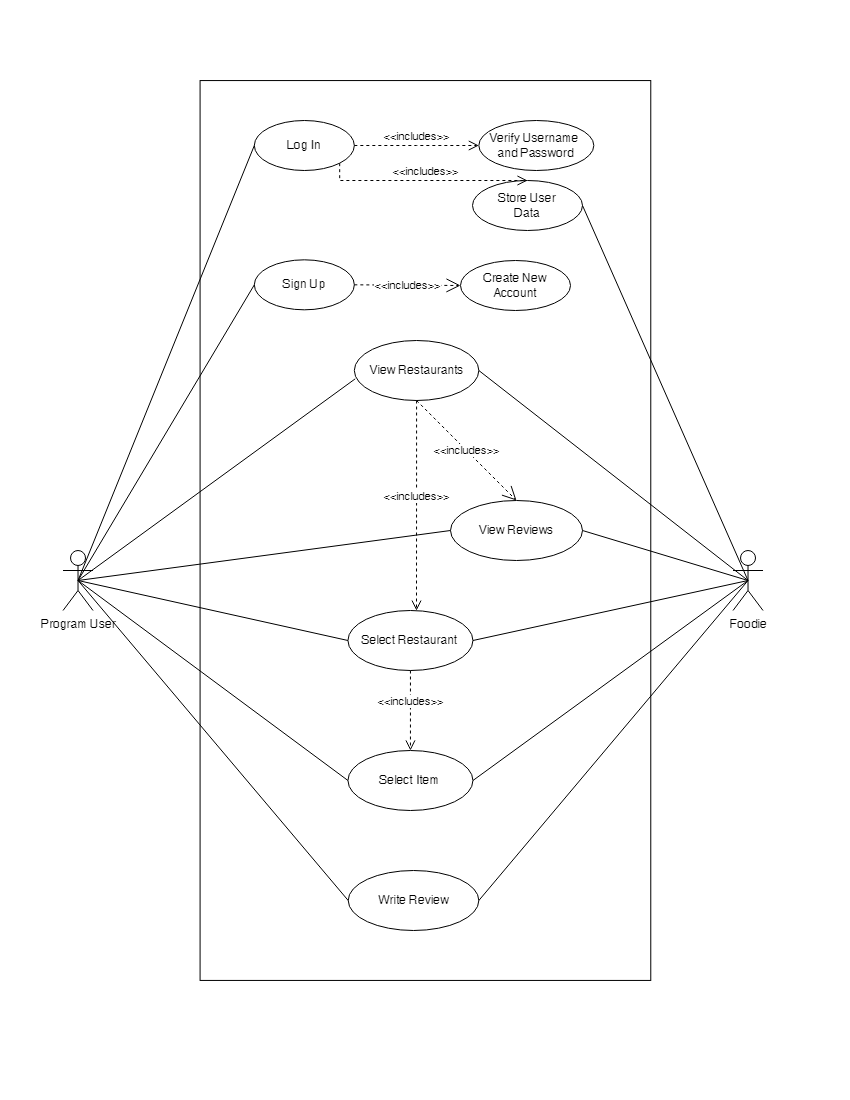

The diagram above was exported from draw.io. Its source (the exported page's mxGraphModel, read from the mxfile embedded in the PNG):
<mxGraphModel dx="1221" dy="668" grid="1" gridSize="10" guides="1" tooltips="1" connect="1" arrows="1" fold="1" page="1" pageScale="1" pageWidth="850" pageHeight="1100" math="0" shadow="0">
  <root>
    <mxCell id="0" />
    <mxCell id="1" parent="0" />
    <mxCell id="-56qbeQQB-EkpuxyPYe6-3" value="" style="rounded=0;whiteSpace=wrap;html=1;rotation=90;fillColor=none;" parent="1" vertex="1">
      <mxGeometry x="-25" y="304.65" width="899.87" height="450.69" as="geometry" />
    </mxCell>
    <mxCell id="-56qbeQQB-EkpuxyPYe6-1" value="Program User" style="shape=umlActor;verticalLabelPosition=bottom;verticalAlign=top;html=1;outlineConnect=0;" parent="1" vertex="1">
      <mxGeometry x="62.519999999999996" y="550" width="30" height="60" as="geometry" />
    </mxCell>
    <mxCell id="-56qbeQQB-EkpuxyPYe6-8" value="Log In" style="ellipse;whiteSpace=wrap;html=1;" parent="1" vertex="1">
      <mxGeometry x="253.83999999999997" y="120" width="100" height="50" as="geometry" />
    </mxCell>
    <mxCell id="-56qbeQQB-EkpuxyPYe6-9" value="View Restaurants" style="ellipse;whiteSpace=wrap;html=1;" parent="1" vertex="1">
      <mxGeometry x="353.84" y="340" width="124.5" height="60" as="geometry" />
    </mxCell>
    <mxCell id="-56qbeQQB-EkpuxyPYe6-10" value="Select Restaurant" style="ellipse;whiteSpace=wrap;html=1;" parent="1" vertex="1">
      <mxGeometry x="347.44" y="610" width="125" height="60" as="geometry" />
    </mxCell>
    <mxCell id="-56qbeQQB-EkpuxyPYe6-11" value="Select Item" style="ellipse;whiteSpace=wrap;html=1;" parent="1" vertex="1">
      <mxGeometry x="347.44" y="750" width="125" height="60" as="geometry" />
    </mxCell>
    <mxCell id="-56qbeQQB-EkpuxyPYe6-12" value="Write Review" style="ellipse;whiteSpace=wrap;html=1;" parent="1" vertex="1">
      <mxGeometry x="347.71999999999997" y="870" width="130.62" height="60" as="geometry" />
    </mxCell>
    <mxCell id="mkvBmT5eFWoZ3vv7QZHM-1" value="Foodie" style="shape=umlActor;verticalLabelPosition=bottom;verticalAlign=top;html=1;outlineConnect=0;" parent="1" vertex="1">
      <mxGeometry x="732.52" y="550" width="30" height="60" as="geometry" />
    </mxCell>
    <mxCell id="mkvBmT5eFWoZ3vv7QZHM-4" value="View Reviews" style="ellipse;whiteSpace=wrap;html=1;" parent="1" vertex="1">
      <mxGeometry x="450" y="500" width="132" height="60" as="geometry" />
    </mxCell>
    <mxCell id="mkvBmT5eFWoZ3vv7QZHM-11" value="" style="endArrow=none;html=1;rounded=0;entryX=0;entryY=0.5;entryDx=0;entryDy=0;exitX=0.5;exitY=0.5;exitDx=0;exitDy=0;exitPerimeter=0;" parent="1" source="-56qbeQQB-EkpuxyPYe6-1" target="-56qbeQQB-EkpuxyPYe6-10" edge="1">
      <mxGeometry relative="1" as="geometry">
        <mxPoint x="167.52" y="400" as="sourcePoint" />
        <mxPoint x="512.52" y="440" as="targetPoint" />
      </mxGeometry>
    </mxCell>
    <mxCell id="mkvBmT5eFWoZ3vv7QZHM-12" value="" style="endArrow=none;html=1;rounded=0;entryX=0;entryY=0.5;entryDx=0;entryDy=0;exitX=0.5;exitY=0.5;exitDx=0;exitDy=0;exitPerimeter=0;" parent="1" source="-56qbeQQB-EkpuxyPYe6-1" target="-56qbeQQB-EkpuxyPYe6-11" edge="1">
      <mxGeometry relative="1" as="geometry">
        <mxPoint x="167.52" y="400" as="sourcePoint" />
        <mxPoint x="512.52" y="440" as="targetPoint" />
      </mxGeometry>
    </mxCell>
    <mxCell id="mkvBmT5eFWoZ3vv7QZHM-13" value="" style="endArrow=none;html=1;rounded=0;entryX=0;entryY=0.5;entryDx=0;entryDy=0;exitX=0.5;exitY=0.5;exitDx=0;exitDy=0;exitPerimeter=0;" parent="1" source="-56qbeQQB-EkpuxyPYe6-1" target="mkvBmT5eFWoZ3vv7QZHM-4" edge="1">
      <mxGeometry relative="1" as="geometry">
        <mxPoint x="352.52" y="440" as="sourcePoint" />
        <mxPoint x="512.52" y="440" as="targetPoint" />
      </mxGeometry>
    </mxCell>
    <mxCell id="mkvBmT5eFWoZ3vv7QZHM-14" value="" style="endArrow=none;html=1;rounded=0;exitX=0.5;exitY=0.5;exitDx=0;exitDy=0;exitPerimeter=0;entryX=0;entryY=0.5;entryDx=0;entryDy=0;" parent="1" source="-56qbeQQB-EkpuxyPYe6-1" target="-56qbeQQB-EkpuxyPYe6-12" edge="1">
      <mxGeometry relative="1" as="geometry">
        <mxPoint x="352.52" y="440" as="sourcePoint" />
        <mxPoint x="512.52" y="440" as="targetPoint" />
      </mxGeometry>
    </mxCell>
    <mxCell id="mkvBmT5eFWoZ3vv7QZHM-15" value="" style="endArrow=none;html=1;rounded=0;exitX=0.5;exitY=0.5;exitDx=0;exitDy=0;exitPerimeter=0;entryX=0.007;entryY=0.639;entryDx=0;entryDy=0;entryPerimeter=0;" parent="1" source="-56qbeQQB-EkpuxyPYe6-1" target="-56qbeQQB-EkpuxyPYe6-9" edge="1">
      <mxGeometry relative="1" as="geometry">
        <mxPoint x="352.52" y="440" as="sourcePoint" />
        <mxPoint x="512.52" y="440" as="targetPoint" />
      </mxGeometry>
    </mxCell>
    <mxCell id="mkvBmT5eFWoZ3vv7QZHM-16" value="" style="endArrow=none;html=1;rounded=0;entryX=0;entryY=0.5;entryDx=0;entryDy=0;exitX=0.5;exitY=0.5;exitDx=0;exitDy=0;exitPerimeter=0;" parent="1" source="-56qbeQQB-EkpuxyPYe6-1" target="-56qbeQQB-EkpuxyPYe6-8" edge="1">
      <mxGeometry relative="1" as="geometry">
        <mxPoint x="352.52" y="440" as="sourcePoint" />
        <mxPoint x="192.52" y="360" as="targetPoint" />
      </mxGeometry>
    </mxCell>
    <mxCell id="mkvBmT5eFWoZ3vv7QZHM-17" value="Sign Up" style="ellipse;whiteSpace=wrap;html=1;" parent="1" vertex="1">
      <mxGeometry x="253.83999999999997" y="259.32" width="100" height="50" as="geometry" />
    </mxCell>
    <mxCell id="mkvBmT5eFWoZ3vv7QZHM-18" value="Create New Account" style="ellipse;whiteSpace=wrap;html=1;" parent="1" vertex="1">
      <mxGeometry x="460" y="260" width="110" height="50" as="geometry" />
    </mxCell>
    <mxCell id="mkvBmT5eFWoZ3vv7QZHM-19" value="&amp;lt;&amp;lt;includes&amp;gt;&amp;gt;" style="endArrow=open;endSize=12;dashed=1;html=1;rounded=0;exitX=1;exitY=0.5;exitDx=0;exitDy=0;" parent="1" source="mkvBmT5eFWoZ3vv7QZHM-17" target="mkvBmT5eFWoZ3vv7QZHM-18" edge="1">
      <mxGeometry width="160" relative="1" as="geometry">
        <mxPoint x="622.52" y="410" as="sourcePoint" />
        <mxPoint x="782.52" y="410" as="targetPoint" />
        <Array as="points" />
      </mxGeometry>
    </mxCell>
    <mxCell id="mkvBmT5eFWoZ3vv7QZHM-20" value="Verify Username&amp;nbsp;&lt;br&gt;and Password" style="ellipse;whiteSpace=wrap;html=1;" parent="1" vertex="1">
      <mxGeometry x="478.34" y="120" width="115" height="50" as="geometry" />
    </mxCell>
    <mxCell id="mkvBmT5eFWoZ3vv7QZHM-21" value="&amp;lt;&amp;lt;includes&amp;gt;&amp;gt;" style="html=1;verticalAlign=bottom;endArrow=open;dashed=1;endSize=8;edgeStyle=elbowEdgeStyle;elbow=vertical;curved=0;rounded=0;exitX=1;exitY=0.5;exitDx=0;exitDy=0;entryX=0;entryY=0.5;entryDx=0;entryDy=0;" parent="1" source="-56qbeQQB-EkpuxyPYe6-8" target="mkvBmT5eFWoZ3vv7QZHM-20" edge="1">
      <mxGeometry relative="1" as="geometry">
        <mxPoint x="742.52" y="400" as="sourcePoint" />
        <mxPoint x="662.52" y="400" as="targetPoint" />
      </mxGeometry>
    </mxCell>
    <mxCell id="mkvBmT5eFWoZ3vv7QZHM-22" value="" style="endArrow=none;html=1;rounded=0;exitX=0.5;exitY=0.5;exitDx=0;exitDy=0;exitPerimeter=0;entryX=0;entryY=0.5;entryDx=0;entryDy=0;" parent="1" source="-56qbeQQB-EkpuxyPYe6-1" target="mkvBmT5eFWoZ3vv7QZHM-17" edge="1">
      <mxGeometry relative="1" as="geometry">
        <mxPoint x="622.52" y="400" as="sourcePoint" />
        <mxPoint x="782.52" y="400" as="targetPoint" />
      </mxGeometry>
    </mxCell>
    <mxCell id="mkvBmT5eFWoZ3vv7QZHM-23" value="Store User&lt;br&gt;Data" style="ellipse;whiteSpace=wrap;html=1;" parent="1" vertex="1">
      <mxGeometry x="472" y="180" width="110" height="50" as="geometry" />
    </mxCell>
    <mxCell id="mkvBmT5eFWoZ3vv7QZHM-26" value="&amp;lt;&amp;lt;includes&amp;gt;&amp;gt;" style="html=1;verticalAlign=bottom;endArrow=open;dashed=1;endSize=8;edgeStyle=elbowEdgeStyle;elbow=vertical;curved=0;rounded=0;exitX=1;exitY=1;exitDx=0;exitDy=0;" parent="1" source="-56qbeQQB-EkpuxyPYe6-8" target="mkvBmT5eFWoZ3vv7QZHM-23" edge="1">
      <mxGeometry relative="1" as="geometry">
        <mxPoint x="742.52" y="390" as="sourcePoint" />
        <mxPoint x="662.52" y="390" as="targetPoint" />
        <Array as="points">
          <mxPoint x="452.52" y="180" />
          <mxPoint x="452.52" y="170" />
          <mxPoint x="422.52" y="163" />
        </Array>
      </mxGeometry>
    </mxCell>
    <mxCell id="mkvBmT5eFWoZ3vv7QZHM-27" value="&amp;lt;&amp;lt;includes&amp;gt;&amp;gt;" style="html=1;verticalAlign=bottom;endArrow=open;dashed=1;endSize=8;edgeStyle=elbowEdgeStyle;elbow=vertical;curved=0;rounded=0;exitX=0.5;exitY=1;exitDx=0;exitDy=0;" parent="1" source="-56qbeQQB-EkpuxyPYe6-9" target="-56qbeQQB-EkpuxyPYe6-10" edge="1">
      <mxGeometry relative="1" as="geometry">
        <mxPoint x="431.78" y="425" as="sourcePoint" />
        <mxPoint x="371.78" y="425" as="targetPoint" />
        <Array as="points">
          <mxPoint x="416" y="460" />
          <mxPoint x="400" y="430" />
        </Array>
      </mxGeometry>
    </mxCell>
    <mxCell id="mkvBmT5eFWoZ3vv7QZHM-28" value="&amp;lt;&amp;lt;includes&amp;gt;&amp;gt;" style="html=1;verticalAlign=bottom;endArrow=open;dashed=1;endSize=8;edgeStyle=elbowEdgeStyle;elbow=vertical;curved=0;rounded=0;exitX=0.5;exitY=1;exitDx=0;exitDy=0;" parent="1" source="-56qbeQQB-EkpuxyPYe6-10" target="-56qbeQQB-EkpuxyPYe6-11" edge="1">
      <mxGeometry relative="1" as="geometry">
        <mxPoint x="422.52" y="490" as="sourcePoint" />
        <mxPoint x="342.52" y="490" as="targetPoint" />
      </mxGeometry>
    </mxCell>
    <mxCell id="mkvBmT5eFWoZ3vv7QZHM-32" value="" style="endArrow=none;html=1;rounded=0;entryX=0.5;entryY=0.5;entryDx=0;entryDy=0;entryPerimeter=0;exitX=1;exitY=0.5;exitDx=0;exitDy=0;" parent="1" source="-56qbeQQB-EkpuxyPYe6-9" target="mkvBmT5eFWoZ3vv7QZHM-1" edge="1">
      <mxGeometry relative="1" as="geometry">
        <mxPoint x="472.52" y="370" as="sourcePoint" />
        <mxPoint x="631.52" y="370" as="targetPoint" />
      </mxGeometry>
    </mxCell>
    <mxCell id="mkvBmT5eFWoZ3vv7QZHM-33" value="" style="endArrow=none;html=1;rounded=0;entryX=0.5;entryY=0.5;entryDx=0;entryDy=0;entryPerimeter=0;exitX=1;exitY=0.5;exitDx=0;exitDy=0;" parent="1" source="-56qbeQQB-EkpuxyPYe6-10" target="mkvBmT5eFWoZ3vv7QZHM-1" edge="1">
      <mxGeometry relative="1" as="geometry">
        <mxPoint x="502.52" y="489.5" as="sourcePoint" />
        <mxPoint x="662.52" y="489.5" as="targetPoint" />
      </mxGeometry>
    </mxCell>
    <mxCell id="mkvBmT5eFWoZ3vv7QZHM-34" value="" style="endArrow=none;html=1;rounded=0;exitX=1;exitY=0.5;exitDx=0;exitDy=0;entryX=0.5;entryY=0.5;entryDx=0;entryDy=0;entryPerimeter=0;" parent="1" source="-56qbeQQB-EkpuxyPYe6-11" target="mkvBmT5eFWoZ3vv7QZHM-1" edge="1">
      <mxGeometry relative="1" as="geometry">
        <mxPoint x="622.52" y="590" as="sourcePoint" />
        <mxPoint x="692.52" y="580" as="targetPoint" />
      </mxGeometry>
    </mxCell>
    <mxCell id="mkvBmT5eFWoZ3vv7QZHM-35" value="" style="endArrow=none;html=1;rounded=0;exitX=1;exitY=0.5;exitDx=0;exitDy=0;entryX=0.5;entryY=0.5;entryDx=0;entryDy=0;entryPerimeter=0;" parent="1" source="mkvBmT5eFWoZ3vv7QZHM-4" target="mkvBmT5eFWoZ3vv7QZHM-1" edge="1">
      <mxGeometry relative="1" as="geometry">
        <mxPoint x="622.52" y="590" as="sourcePoint" />
        <mxPoint x="692.52" y="580" as="targetPoint" />
      </mxGeometry>
    </mxCell>
    <mxCell id="mkvBmT5eFWoZ3vv7QZHM-36" value="" style="endArrow=none;html=1;rounded=0;entryX=0.5;entryY=0.5;entryDx=0;entryDy=0;entryPerimeter=0;exitX=1;exitY=0.5;exitDx=0;exitDy=0;" parent="1" source="-56qbeQQB-EkpuxyPYe6-12" target="mkvBmT5eFWoZ3vv7QZHM-1" edge="1">
      <mxGeometry relative="1" as="geometry">
        <mxPoint x="622.52" y="590" as="sourcePoint" />
        <mxPoint x="782.52" y="590" as="targetPoint" />
      </mxGeometry>
    </mxCell>
    <mxCell id="KCOSkebQCuVyGTwyJtcw-5" value="&amp;lt;&amp;lt;includes&amp;gt;&amp;gt;" style="endArrow=open;endSize=12;dashed=1;html=1;rounded=0;entryX=0.5;entryY=0;entryDx=0;entryDy=0;exitX=0.5;exitY=1;exitDx=0;exitDy=0;" edge="1" parent="1" source="-56qbeQQB-EkpuxyPYe6-9" target="mkvBmT5eFWoZ3vv7QZHM-4">
      <mxGeometry width="160" relative="1" as="geometry">
        <mxPoint x="340" y="450" as="sourcePoint" />
        <mxPoint x="500" y="450" as="targetPoint" />
        <Array as="points" />
      </mxGeometry>
    </mxCell>
    <mxCell id="KCOSkebQCuVyGTwyJtcw-9" value="" style="endArrow=none;html=1;rounded=0;exitX=0.5;exitY=0.5;exitDx=0;exitDy=0;exitPerimeter=0;entryX=1;entryY=0.5;entryDx=0;entryDy=0;" edge="1" parent="1" source="mkvBmT5eFWoZ3vv7QZHM-1" target="mkvBmT5eFWoZ3vv7QZHM-23">
      <mxGeometry relative="1" as="geometry">
        <mxPoint x="500" y="360" as="sourcePoint" />
        <mxPoint x="500" y="350" as="targetPoint" />
      </mxGeometry>
    </mxCell>
  </root>
</mxGraphModel>